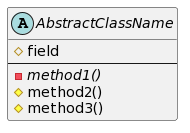

The diagram above was rendered by PlantUML. Its source (embedded in the PNG):
@startuml
abstract class AbstractClassName {
  # field
  --
  - {abstract} method1()
  # method2()
  # method3()
}
@enduml